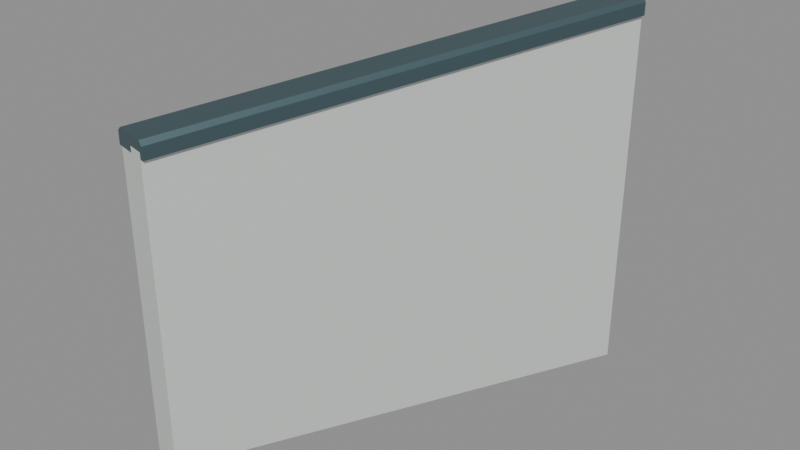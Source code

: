 # Source: halfwall_26_port_rise_1_miter_10000_-2361_8944_-4472.blend  (saved by Blender 5.2.45; exported with 4.5.12 LTS)
import bpy
from mathutils import Matrix  # noqa: F401  (used for matrix-valued properties, if any)

bpy.ops.wm.read_factory_settings(use_empty=True)
scene = bpy.context.scene
scene.name = 'halfwall_26_port_rise_1_miter_10000_-2361_8944_-4472'

# ---- materials (node trees are filled in below, after node groups)
mat_warm_white_painted_steel = bpy.data.materials.new('Warm white painted steel')
mat_warm_white_painted_steel.diffuse_color = (0.74, 0.78, 0.75, 1.0)
mat_dark_gunwale_cap = bpy.data.materials.new('Dark gunwale cap')
mat_dark_gunwale_cap.diffuse_color = (0.075, 0.13, 0.15, 1.0)

# ---- material node trees
mat_warm_white_painted_steel.use_nodes = True; mat_warm_white_painted_steel.node_tree.nodes.clear()
_N = mat_warm_white_painted_steel.node_tree.nodes; _L = mat_warm_white_painted_steel.node_tree.links
n0 = _N.new('ShaderNodeBsdfPrincipled'); n0.name = 'Principled BSDF'; n0.location = (-200, 100)
n0.inputs[0].default_value = (0.74, 0.78, 0.75, 1.0)
n0.inputs[1].default_value = 0.3
n0.inputs[2].default_value = 0.42
n0.inputs[10].default_value = 0.005
n1 = _N.new('ShaderNodeOutputMaterial'); n1.name = 'Material Output'; n1.location = (200, 100)
_L.new(n0.outputs[0], n1.inputs[0])
n1.is_active_output = True
mat_dark_gunwale_cap.use_nodes = True; mat_dark_gunwale_cap.node_tree.nodes.clear()
_N = mat_dark_gunwale_cap.node_tree.nodes; _L = mat_dark_gunwale_cap.node_tree.links
n0 = _N.new('ShaderNodeBsdfPrincipled'); n0.name = 'Principled BSDF'; n0.location = (-200, 100)
n0.inputs[0].default_value = (0.075, 0.13, 0.15, 1.0)
n0.inputs[1].default_value = 0.5
n0.inputs[2].default_value = 0.4
n0.inputs[10].default_value = 0.005
n1 = _N.new('ShaderNodeOutputMaterial'); n1.name = 'Material Output'; n1.location = (200, 100)
_L.new(n0.outputs[0], n1.inputs[0])
n1.is_active_output = True

# ---- meshes
me_seamless_solid_halfwall_032 = bpy.data.meshes.new('Seamless solid halfwall.032')
me_seamless_solid_halfwall_032.from_pydata([(-0.04, 0.009443, 0.0), (0.04, -0.009443, 0.0), (0.04, -0.009443, 0.75), (-0.04, 0.009443, 0.75), (0.4642, 1.018, 0.0), (0.5358, 0.9821, 0.0), (0.5358, 0.9821, 0.9), (0.4642, 1.018, 0.9)], [], [(3, 2, 1, 0), (4, 5, 6, 7), (0, 1, 5, 4), (1, 2, 6, 5), (2, 3, 7, 6), (3, 0, 4, 7)])
me_seamless_solid_halfwall_032.materials.append(mat_warm_white_painted_steel)
me_seamless_solid_halfwall_032.update()
me_seamless_top_cap_032 = bpy.data.meshes.new('Seamless top cap.032')
me_seamless_top_cap_032.from_pydata([(-0.05, 0.0118, 0.735), (0.05, -0.0118, 0.735), (0.05, -0.0118, 0.765), (0.04, -0.009443, 0.775), (-0.04, 0.009443, 0.775), (-0.05, 0.0118, 0.765), (0.4553, 1.022, 0.885), (0.5447, 0.9776, 0.885), (0.5447, 0.9776, 0.915), (0.5358, 0.9821, 0.925), (0.4642, 1.018, 0.925), (0.4553, 1.022, 0.915)], [], [(5, 4, 3, 2, 1, 0), (6, 7, 8, 9, 10, 11), (0, 1, 7, 6), (1, 2, 8, 7), (2, 3, 9, 8), (3, 4, 10, 9), (4, 5, 11, 10), (5, 0, 6, 11)])
me_seamless_top_cap_032.materials.append(mat_dark_gunwale_cap)
me_seamless_top_cap_032.update()

# ---- objects
ob_seamless_solid_halfwall_080 = bpy.data.objects.new('Seamless solid halfwall.080', me_seamless_solid_halfwall_032)
ob_seamless_top_cap_080 = bpy.data.objects.new('Seamless top cap.080', me_seamless_top_cap_032)
ob_socketstart_054 = bpy.data.objects.new('SocketStart.054', None)
ob_socketend_048 = bpy.data.objects.new('SocketEnd.048', None)

# ---- transforms, parenting, visibility, modifiers, constraints
ob_seamless_solid_halfwall_080.location = (0.0, 0.0, 0.0)
ob_seamless_top_cap_080.location = (0.0, 0.0, 0.0)
ob_socketstart_054.location = (0.0, 0.0, 0.0)
ob_socketstart_054.empty_display_size = 0.08
ob_socketend_048.location = (0.5, 1.0, 0.0)
ob_socketend_048.empty_display_size = 0.08

# ---- collection membership
scene.collection.objects.link(ob_seamless_solid_halfwall_080)
scene.collection.objects.link(ob_seamless_top_cap_080)
scene.collection.objects.link(ob_socketstart_054)
scene.collection.objects.link(ob_socketend_048)

# ---- scene / render settings (as saved in the file)
scene.frame_start = 1; scene.frame_end = 250; scene.frame_set(1)
scene.render.engine = 'BLENDER_EEVEE_NEXT'
scene.render.image_settings.exr_codec = 'NONE'
scene.render.use_bake_clear = False
scene.render.bake_margin = 0
scene.render.bake_bias = 0.0
scene.render.bake_samples = 0
scene.render.simplify_subdivision_render = 0
scene.render.simplify_child_particles_render = 0.0
scene.render.compositor_device = 'GPU'
scene.eevee.use_volume_custom_range = False
scene.eevee.gtao_distance = 0.0
scene.eevee.use_fast_gi = False
scene.eevee.fast_gi_thickness_near = 0.1
scene.eevee.fast_gi_thickness_far = 0.0
scene.eevee.ray_tracing_options.screen_trace_thickness = 0.1
bpy.context.view_layer.update()

# ---- added for rendering (the .blend has no active camera and no usable light): camera, sun + grey world if the file has none
cam_auto = bpy.data.cameras.new('AutoCamera')
cam_auto.lens = 50.0
cam_auto.sensor_width = 36.0
cam_auto.clip_end = 1000.0
ob_auto_camera = bpy.data.objects.new('AutoCamera', cam_auto)
scene.collection.objects.link(ob_auto_camera)
ob_auto_camera.location = (1.64406, -1.17076, 1.57986)
ob_auto_camera.rotation_euler = (1.09748, -7.21219e-08, 0.694738)
scene.camera = ob_auto_camera
light_auto_sun = bpy.data.lights.new('AutoSun', 'SUN')
light_auto_sun.energy = 3.0
light_auto_sun.angle = 0.0523599
ob_auto_sun = bpy.data.objects.new('AutoSun', light_auto_sun)
scene.collection.objects.link(ob_auto_sun)
ob_auto_sun.rotation_euler = (0.872665, 0.174533, 0.523599)
if scene.world is None:
    world_auto = bpy.data.worlds.new('AutoWorld')
    world_auto.color = (0.3, 0.3, 0.3)
    scene.world = world_auto
bpy.context.view_layer.update()

